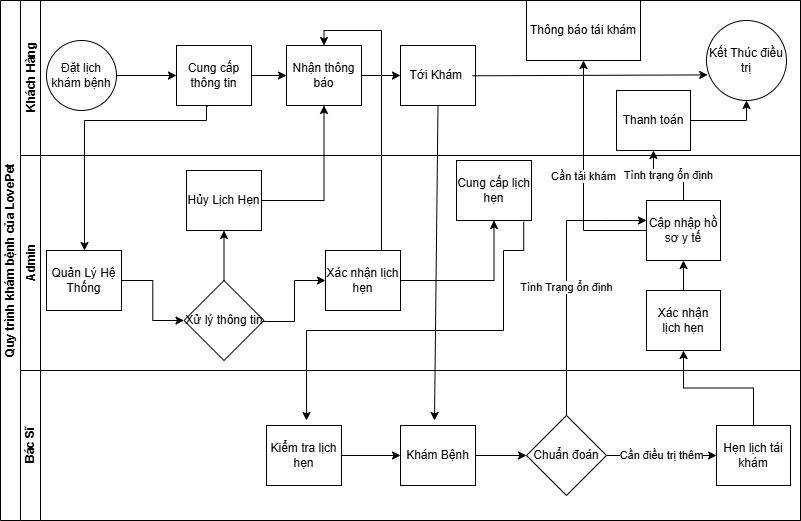

The diagram above was exported from draw.io. Its source (the exported page's mxGraphModel, read from the mxfile embedded in the PNG):
<mxGraphModel dx="1042" dy="613" grid="0" gridSize="10" guides="1" tooltips="1" connect="1" arrows="1" fold="1" page="1" pageScale="1" pageWidth="827" pageHeight="1169" math="0" shadow="0">
  <root>
    <mxCell id="0" />
    <mxCell id="1" parent="0" />
    <mxCell id="dNxyNK7c78bLwvsdeMH5-19" value="Quy trình khám bệnh của LovePet" style="swimlane;html=1;childLayout=stackLayout;resizeParent=1;resizeParentMax=0;horizontal=0;startSize=20;horizontalStack=0;" parent="1" vertex="1">
      <mxGeometry x="14" y="90" width="800" height="520" as="geometry" />
    </mxCell>
    <mxCell id="dNxyNK7c78bLwvsdeMH5-20" value="Khách Hàng" style="swimlane;html=1;startSize=20;horizontal=0;" parent="dNxyNK7c78bLwvsdeMH5-19" vertex="1">
      <mxGeometry x="20" width="780" height="155" as="geometry" />
    </mxCell>
    <mxCell id="79opLkGaCmiNK5minbMA-2" value="" style="edgeStyle=orthogonalEdgeStyle;rounded=0;orthogonalLoop=1;jettySize=auto;html=1;" parent="dNxyNK7c78bLwvsdeMH5-20" source="dNxyNK7c78bLwvsdeMH5-23" target="79opLkGaCmiNK5minbMA-1" edge="1">
      <mxGeometry relative="1" as="geometry" />
    </mxCell>
    <mxCell id="dNxyNK7c78bLwvsdeMH5-23" value="Đặt lịch khám bệnh" style="ellipse;whiteSpace=wrap;html=1;" parent="dNxyNK7c78bLwvsdeMH5-20" vertex="1">
      <mxGeometry x="26" y="40" width="70" height="70" as="geometry" />
    </mxCell>
    <mxCell id="vJPOF6WFSOBsuu3GI_rv-4" value="" style="edgeStyle=orthogonalEdgeStyle;rounded=0;orthogonalLoop=1;jettySize=auto;html=1;" parent="dNxyNK7c78bLwvsdeMH5-20" source="79opLkGaCmiNK5minbMA-1" target="vJPOF6WFSOBsuu3GI_rv-3" edge="1">
      <mxGeometry relative="1" as="geometry" />
    </mxCell>
    <mxCell id="79opLkGaCmiNK5minbMA-1" value="Cung cấp thông tin" style="whiteSpace=wrap;html=1;" parent="dNxyNK7c78bLwvsdeMH5-20" vertex="1">
      <mxGeometry x="156" y="45" width="75" height="60" as="geometry" />
    </mxCell>
    <mxCell id="_NJEgDEn9dDrGBwGFex_-13" value="Tới Khám&amp;nbsp;" style="whiteSpace=wrap;html=1;" parent="dNxyNK7c78bLwvsdeMH5-20" vertex="1">
      <mxGeometry x="380" y="45" width="75" height="60" as="geometry" />
    </mxCell>
    <mxCell id="_NJEgDEn9dDrGBwGFex_-39" value="" style="endArrow=classic;html=1;rounded=0;entryX=0.015;entryY=0.68;entryDx=0;entryDy=0;entryPerimeter=0;" parent="dNxyNK7c78bLwvsdeMH5-20" edge="1" target="_NJEgDEn9dDrGBwGFex_-28">
      <mxGeometry width="50" height="50" relative="1" as="geometry">
        <mxPoint x="451.96" y="75.3" as="sourcePoint" />
        <mxPoint x="508.99999999999994" y="74.50000000000004" as="targetPoint" />
      </mxGeometry>
    </mxCell>
    <mxCell id="vJPOF6WFSOBsuu3GI_rv-11" value="" style="edgeStyle=orthogonalEdgeStyle;rounded=0;orthogonalLoop=1;jettySize=auto;html=1;" parent="dNxyNK7c78bLwvsdeMH5-20" source="vJPOF6WFSOBsuu3GI_rv-3" target="_NJEgDEn9dDrGBwGFex_-13" edge="1">
      <mxGeometry relative="1" as="geometry" />
    </mxCell>
    <mxCell id="vJPOF6WFSOBsuu3GI_rv-3" value="Nhận thông báo" style="whiteSpace=wrap;html=1;" parent="dNxyNK7c78bLwvsdeMH5-20" vertex="1">
      <mxGeometry x="266" y="45" width="75" height="60" as="geometry" />
    </mxCell>
    <mxCell id="GqEVI5LnP2DtPkvEeeHZ-3" value="Thông báo tái khám" style="whiteSpace=wrap;html=1;" vertex="1" parent="dNxyNK7c78bLwvsdeMH5-20">
      <mxGeometry x="506" width="114" height="60" as="geometry" />
    </mxCell>
    <mxCell id="_NJEgDEn9dDrGBwGFex_-28" value="Kết Thúc điều trị" style="ellipse;whiteSpace=wrap;html=1;" parent="dNxyNK7c78bLwvsdeMH5-20" vertex="1">
      <mxGeometry x="686" y="20" width="80" height="80" as="geometry" />
    </mxCell>
    <mxCell id="GqEVI5LnP2DtPkvEeeHZ-10" value="" style="edgeStyle=orthogonalEdgeStyle;rounded=0;orthogonalLoop=1;jettySize=auto;html=1;entryX=0.5;entryY=1;entryDx=0;entryDy=0;" edge="1" parent="dNxyNK7c78bLwvsdeMH5-20" source="GqEVI5LnP2DtPkvEeeHZ-8" target="_NJEgDEn9dDrGBwGFex_-28">
      <mxGeometry relative="1" as="geometry" />
    </mxCell>
    <mxCell id="GqEVI5LnP2DtPkvEeeHZ-8" value="Thanh toán" style="rounded=0;whiteSpace=wrap;html=1;" vertex="1" parent="dNxyNK7c78bLwvsdeMH5-20">
      <mxGeometry x="596" y="90" width="74" height="60" as="geometry" />
    </mxCell>
    <mxCell id="dNxyNK7c78bLwvsdeMH5-21" value="Admin" style="swimlane;html=1;startSize=20;horizontal=0;" parent="dNxyNK7c78bLwvsdeMH5-19" vertex="1">
      <mxGeometry x="20" y="155" width="780" height="215" as="geometry" />
    </mxCell>
    <mxCell id="79opLkGaCmiNK5minbMA-12" value="" style="edgeStyle=orthogonalEdgeStyle;rounded=0;orthogonalLoop=1;jettySize=auto;html=1;entryX=0;entryY=0.5;entryDx=0;entryDy=0;" parent="dNxyNK7c78bLwvsdeMH5-21" source="79opLkGaCmiNK5minbMA-9" target="vJPOF6WFSOBsuu3GI_rv-12" edge="1">
      <mxGeometry relative="1" as="geometry">
        <mxPoint x="166" y="165" as="targetPoint" />
      </mxGeometry>
    </mxCell>
    <mxCell id="79opLkGaCmiNK5minbMA-9" value="Quản Lý Hệ Thống" style="whiteSpace=wrap;html=1;" parent="dNxyNK7c78bLwvsdeMH5-21" vertex="1">
      <mxGeometry x="26" y="95" width="75" height="60" as="geometry" />
    </mxCell>
    <mxCell id="79opLkGaCmiNK5minbMA-14" value="" style="edgeStyle=orthogonalEdgeStyle;rounded=0;orthogonalLoop=1;jettySize=auto;html=1;" parent="dNxyNK7c78bLwvsdeMH5-21" target="79opLkGaCmiNK5minbMA-13" edge="1">
      <mxGeometry relative="1" as="geometry">
        <mxPoint x="241" y="165" as="sourcePoint" />
        <Array as="points">
          <mxPoint x="241" y="166" />
          <mxPoint x="274" y="166" />
          <mxPoint x="274" y="125" />
        </Array>
      </mxGeometry>
    </mxCell>
    <mxCell id="vJPOF6WFSOBsuu3GI_rv-7" value="" style="edgeStyle=orthogonalEdgeStyle;rounded=0;orthogonalLoop=1;jettySize=auto;html=1;" parent="dNxyNK7c78bLwvsdeMH5-21" source="79opLkGaCmiNK5minbMA-13" target="vJPOF6WFSOBsuu3GI_rv-6" edge="1">
      <mxGeometry relative="1" as="geometry" />
    </mxCell>
    <mxCell id="79opLkGaCmiNK5minbMA-13" value="Xác nhận lịch hẹn" style="whiteSpace=wrap;html=1;" parent="dNxyNK7c78bLwvsdeMH5-21" vertex="1">
      <mxGeometry x="305" y="95" width="75" height="60" as="geometry" />
    </mxCell>
    <mxCell id="_NJEgDEn9dDrGBwGFex_-19" value="Cập nhập hồ sơ y tế" style="whiteSpace=wrap;html=1;" parent="dNxyNK7c78bLwvsdeMH5-21" vertex="1">
      <mxGeometry x="626" y="45" width="74" height="60" as="geometry" />
    </mxCell>
    <mxCell id="_NJEgDEn9dDrGBwGFex_-30" value="Xác nhận lịch hẹn" style="whiteSpace=wrap;html=1;" parent="dNxyNK7c78bLwvsdeMH5-21" vertex="1">
      <mxGeometry x="626" y="135" width="74" height="60" as="geometry" />
    </mxCell>
    <mxCell id="vJPOF6WFSOBsuu3GI_rv-1" value="Hủy Lịch Hẹn" style="whiteSpace=wrap;html=1;" parent="dNxyNK7c78bLwvsdeMH5-21" vertex="1">
      <mxGeometry x="166" y="15" width="75" height="60" as="geometry" />
    </mxCell>
    <mxCell id="vJPOF6WFSOBsuu3GI_rv-6" value="Cung cấp lịch hẹn" style="whiteSpace=wrap;html=1;" parent="dNxyNK7c78bLwvsdeMH5-21" vertex="1">
      <mxGeometry x="436" y="5" width="75" height="60" as="geometry" />
    </mxCell>
    <mxCell id="vJPOF6WFSOBsuu3GI_rv-12" value="Xử lý thông tin" style="rhombus;whiteSpace=wrap;html=1;" parent="dNxyNK7c78bLwvsdeMH5-21" vertex="1">
      <mxGeometry x="163.5" y="125" width="80" height="80" as="geometry" />
    </mxCell>
    <mxCell id="vJPOF6WFSOBsuu3GI_rv-13" value="" style="endArrow=classic;html=1;rounded=0;exitX=0.5;exitY=0;exitDx=0;exitDy=0;entryX=0.5;entryY=1;entryDx=0;entryDy=0;" parent="dNxyNK7c78bLwvsdeMH5-21" source="vJPOF6WFSOBsuu3GI_rv-12" target="vJPOF6WFSOBsuu3GI_rv-1" edge="1">
      <mxGeometry width="50" height="50" relative="1" as="geometry">
        <mxPoint x="356" y="115" as="sourcePoint" />
        <mxPoint x="406" y="65" as="targetPoint" />
      </mxGeometry>
    </mxCell>
    <mxCell id="GqEVI5LnP2DtPkvEeeHZ-2" value="" style="endArrow=classic;html=1;rounded=0;entryX=0.5;entryY=1;entryDx=0;entryDy=0;exitX=0.5;exitY=0;exitDx=0;exitDy=0;" edge="1" parent="dNxyNK7c78bLwvsdeMH5-21" source="_NJEgDEn9dDrGBwGFex_-30" target="_NJEgDEn9dDrGBwGFex_-19">
      <mxGeometry width="50" height="50" relative="1" as="geometry">
        <mxPoint x="666" y="135" as="sourcePoint" />
        <mxPoint x="716" y="82.5" as="targetPoint" />
      </mxGeometry>
    </mxCell>
    <mxCell id="GqEVI5LnP2DtPkvEeeHZ-1" value="Tình Trạng ổn định" style="endArrow=classic;html=1;rounded=0;entryX=0;entryY=0.5;entryDx=0;entryDy=0;" edge="1" parent="dNxyNK7c78bLwvsdeMH5-21">
      <mxGeometry width="50" height="50" relative="1" as="geometry">
        <mxPoint x="546" y="280" as="sourcePoint" />
        <mxPoint x="626" y="65" as="targetPoint" />
        <Array as="points">
          <mxPoint x="546" y="65" />
          <mxPoint x="586" y="65" />
        </Array>
      </mxGeometry>
    </mxCell>
    <mxCell id="dNxyNK7c78bLwvsdeMH5-22" value="Bác Sĩ" style="swimlane;html=1;startSize=20;horizontal=0;" parent="dNxyNK7c78bLwvsdeMH5-19" vertex="1">
      <mxGeometry x="20" y="370" width="780" height="150" as="geometry" />
    </mxCell>
    <mxCell id="_NJEgDEn9dDrGBwGFex_-8" value="" style="edgeStyle=orthogonalEdgeStyle;rounded=0;orthogonalLoop=1;jettySize=auto;html=1;" parent="dNxyNK7c78bLwvsdeMH5-22" source="_NJEgDEn9dDrGBwGFex_-5" target="_NJEgDEn9dDrGBwGFex_-7" edge="1">
      <mxGeometry relative="1" as="geometry" />
    </mxCell>
    <mxCell id="_NJEgDEn9dDrGBwGFex_-5" value="Kiểm tra lịch hẹn" style="whiteSpace=wrap;html=1;" parent="dNxyNK7c78bLwvsdeMH5-22" vertex="1">
      <mxGeometry x="246" y="55" width="75" height="60" as="geometry" />
    </mxCell>
    <mxCell id="_NJEgDEn9dDrGBwGFex_-12" value="" style="edgeStyle=orthogonalEdgeStyle;rounded=0;orthogonalLoop=1;jettySize=auto;html=1;" parent="dNxyNK7c78bLwvsdeMH5-22" source="_NJEgDEn9dDrGBwGFex_-7" target="_NJEgDEn9dDrGBwGFex_-11" edge="1">
      <mxGeometry relative="1" as="geometry" />
    </mxCell>
    <mxCell id="_NJEgDEn9dDrGBwGFex_-7" value="Khám Bệnh" style="whiteSpace=wrap;html=1;" parent="dNxyNK7c78bLwvsdeMH5-22" vertex="1">
      <mxGeometry x="380" y="55" width="75" height="60" as="geometry" />
    </mxCell>
    <mxCell id="_NJEgDEn9dDrGBwGFex_-16" value="Cần điều trị thêm" style="edgeStyle=orthogonalEdgeStyle;rounded=0;orthogonalLoop=1;jettySize=auto;html=1;" parent="dNxyNK7c78bLwvsdeMH5-22" source="_NJEgDEn9dDrGBwGFex_-11" target="_NJEgDEn9dDrGBwGFex_-15" edge="1">
      <mxGeometry relative="1" as="geometry" />
    </mxCell>
    <mxCell id="_NJEgDEn9dDrGBwGFex_-11" value="Chuẩn đoán" style="rhombus;whiteSpace=wrap;html=1;" parent="dNxyNK7c78bLwvsdeMH5-22" vertex="1">
      <mxGeometry x="506" y="45" width="80" height="80" as="geometry" />
    </mxCell>
    <mxCell id="_NJEgDEn9dDrGBwGFex_-15" value="Hẹn lịch tái khám" style="whiteSpace=wrap;html=1;" parent="dNxyNK7c78bLwvsdeMH5-22" vertex="1">
      <mxGeometry x="696" y="55" width="74" height="60" as="geometry" />
    </mxCell>
    <mxCell id="79opLkGaCmiNK5minbMA-10" value="" style="edgeStyle=orthogonalEdgeStyle;rounded=0;orthogonalLoop=1;jettySize=auto;html=1;exitX=0.421;exitY=1.01;exitDx=0;exitDy=0;exitPerimeter=0;" parent="dNxyNK7c78bLwvsdeMH5-19" source="79opLkGaCmiNK5minbMA-1" target="79opLkGaCmiNK5minbMA-9" edge="1">
      <mxGeometry relative="1" as="geometry">
        <Array as="points">
          <mxPoint x="206" y="106" />
          <mxPoint x="206" y="120" />
          <mxPoint x="84" y="120" />
        </Array>
      </mxGeometry>
    </mxCell>
    <mxCell id="_NJEgDEn9dDrGBwGFex_-27" value="" style="endArrow=classic;html=1;rounded=0;exitX=0.5;exitY=1;exitDx=0;exitDy=0;" parent="dNxyNK7c78bLwvsdeMH5-19" source="_NJEgDEn9dDrGBwGFex_-13" edge="1">
      <mxGeometry width="50" height="50" relative="1" as="geometry">
        <mxPoint x="436" y="120" as="sourcePoint" />
        <mxPoint x="434" y="420" as="targetPoint" />
      </mxGeometry>
    </mxCell>
    <mxCell id="_NJEgDEn9dDrGBwGFex_-31" value="" style="edgeStyle=orthogonalEdgeStyle;rounded=0;orthogonalLoop=1;jettySize=auto;html=1;" parent="dNxyNK7c78bLwvsdeMH5-19" source="_NJEgDEn9dDrGBwGFex_-15" target="_NJEgDEn9dDrGBwGFex_-30" edge="1">
      <mxGeometry relative="1" as="geometry" />
    </mxCell>
    <mxCell id="vJPOF6WFSOBsuu3GI_rv-5" value="" style="edgeStyle=orthogonalEdgeStyle;rounded=0;orthogonalLoop=1;jettySize=auto;html=1;entryX=0.5;entryY=1;entryDx=0;entryDy=0;" parent="dNxyNK7c78bLwvsdeMH5-19" source="vJPOF6WFSOBsuu3GI_rv-1" target="vJPOF6WFSOBsuu3GI_rv-3" edge="1">
      <mxGeometry relative="1" as="geometry" />
    </mxCell>
    <mxCell id="vJPOF6WFSOBsuu3GI_rv-8" value="" style="edgeStyle=orthogonalEdgeStyle;rounded=0;orthogonalLoop=1;jettySize=auto;html=1;exitX=0.896;exitY=1.02;exitDx=0;exitDy=0;exitPerimeter=0;" parent="dNxyNK7c78bLwvsdeMH5-19" source="vJPOF6WFSOBsuu3GI_rv-6" edge="1">
      <mxGeometry relative="1" as="geometry">
        <mxPoint x="306" y="420" as="targetPoint" />
        <Array as="points">
          <mxPoint x="523" y="250" />
          <mxPoint x="503" y="250" />
          <mxPoint x="503" y="330" />
          <mxPoint x="306" y="330" />
        </Array>
        <mxPoint x="516" y="310" as="sourcePoint" />
      </mxGeometry>
    </mxCell>
    <mxCell id="vJPOF6WFSOBsuu3GI_rv-10" value="" style="edgeStyle=orthogonalEdgeStyle;rounded=0;orthogonalLoop=1;jettySize=auto;html=1;entryX=0.5;entryY=0;entryDx=0;entryDy=0;" parent="dNxyNK7c78bLwvsdeMH5-19" source="79opLkGaCmiNK5minbMA-13" target="vJPOF6WFSOBsuu3GI_rv-3" edge="1">
      <mxGeometry relative="1" as="geometry">
        <mxPoint x="362.5" y="170" as="targetPoint" />
        <Array as="points">
          <mxPoint x="381" y="30" />
          <mxPoint x="324" y="30" />
        </Array>
      </mxGeometry>
    </mxCell>
    <mxCell id="GqEVI5LnP2DtPkvEeeHZ-4" value="Cần tái khám" style="edgeStyle=orthogonalEdgeStyle;rounded=0;orthogonalLoop=1;jettySize=auto;html=1;" edge="1" parent="dNxyNK7c78bLwvsdeMH5-19" source="_NJEgDEn9dDrGBwGFex_-19" target="GqEVI5LnP2DtPkvEeeHZ-3">
      <mxGeometry relative="1" as="geometry" />
    </mxCell>
    <mxCell id="GqEVI5LnP2DtPkvEeeHZ-9" value="Tình trạng ổn định" style="edgeStyle=orthogonalEdgeStyle;rounded=0;orthogonalLoop=1;jettySize=auto;html=1;" edge="1" parent="dNxyNK7c78bLwvsdeMH5-19" source="_NJEgDEn9dDrGBwGFex_-19" target="GqEVI5LnP2DtPkvEeeHZ-8">
      <mxGeometry relative="1" as="geometry" />
    </mxCell>
  </root>
</mxGraphModel>